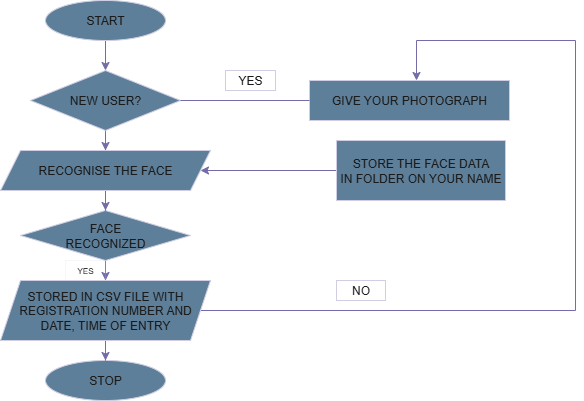

The diagram above was exported from draw.io. Its source (the exported page's mxGraphModel, read from the mxfile embedded in the PNG):
<mxGraphModel dx="786" dy="459" grid="1" gridSize="10" guides="1" tooltips="1" connect="1" arrows="1" fold="1" page="1" pageScale="1" pageWidth="827" pageHeight="1169" background="light-dark(#FFFFFF,#000066)" math="0" shadow="0">
  <root>
    <mxCell id="0" />
    <mxCell id="1" parent="0" />
    <mxCell id="D5vIC9U0o88T-UNkB617-9" value="" style="edgeStyle=orthogonalEdgeStyle;rounded=0;orthogonalLoop=1;jettySize=auto;html=1;labelBackgroundColor=none;strokeColor=#736CA8;fontColor=default;" edge="1" parent="1" source="D5vIC9U0o88T-UNkB617-1" target="D5vIC9U0o88T-UNkB617-3">
      <mxGeometry relative="1" as="geometry" />
    </mxCell>
    <mxCell id="D5vIC9U0o88T-UNkB617-1" value="START" style="ellipse;whiteSpace=wrap;html=1;fillColor=#5D7F99;labelBackgroundColor=none;strokeColor=#D0CEE2;fontColor=#1A1A1A;" vertex="1" parent="1">
      <mxGeometry x="150" y="40" width="120" height="40" as="geometry" />
    </mxCell>
    <mxCell id="D5vIC9U0o88T-UNkB617-2" value="STOP" style="ellipse;whiteSpace=wrap;html=1;fillColor=#5D7F99;labelBackgroundColor=none;strokeColor=#D0CEE2;fontColor=#1A1A1A;" vertex="1" parent="1">
      <mxGeometry x="150" y="400" width="120" height="40" as="geometry" />
    </mxCell>
    <mxCell id="D5vIC9U0o88T-UNkB617-11" value="" style="edgeStyle=orthogonalEdgeStyle;rounded=0;orthogonalLoop=1;jettySize=auto;html=1;labelBackgroundColor=none;strokeColor=#736CA8;fontColor=default;" edge="1" parent="1" source="D5vIC9U0o88T-UNkB617-3" target="D5vIC9U0o88T-UNkB617-5">
      <mxGeometry relative="1" as="geometry" />
    </mxCell>
    <mxCell id="D5vIC9U0o88T-UNkB617-3" value="NEW USER?" style="rhombus;whiteSpace=wrap;html=1;fillColor=#5D7F99;labelBackgroundColor=none;strokeColor=#D0CEE2;fontColor=#1A1A1A;" vertex="1" parent="1">
      <mxGeometry x="135" y="110" width="150" height="60" as="geometry" />
    </mxCell>
    <mxCell id="D5vIC9U0o88T-UNkB617-13" value="" style="edgeStyle=orthogonalEdgeStyle;rounded=0;orthogonalLoop=1;jettySize=auto;html=1;labelBackgroundColor=none;strokeColor=#736CA8;fontColor=default;" edge="1" parent="1" source="D5vIC9U0o88T-UNkB617-4" target="D5vIC9U0o88T-UNkB617-6">
      <mxGeometry relative="1" as="geometry" />
    </mxCell>
    <mxCell id="D5vIC9U0o88T-UNkB617-4" value="FACE&lt;div&gt;RECOGNIZED&lt;/div&gt;" style="rhombus;whiteSpace=wrap;html=1;fillColor=#5D7F99;labelBackgroundColor=none;strokeColor=#D0CEE2;fontColor=#1A1A1A;" vertex="1" parent="1">
      <mxGeometry x="125" y="250" width="170" height="50" as="geometry" />
    </mxCell>
    <mxCell id="D5vIC9U0o88T-UNkB617-12" value="" style="edgeStyle=orthogonalEdgeStyle;rounded=0;orthogonalLoop=1;jettySize=auto;html=1;labelBackgroundColor=none;strokeColor=#736CA8;fontColor=default;" edge="1" parent="1" source="D5vIC9U0o88T-UNkB617-5" target="D5vIC9U0o88T-UNkB617-4">
      <mxGeometry relative="1" as="geometry" />
    </mxCell>
    <mxCell id="D5vIC9U0o88T-UNkB617-5" value="RECOGNISE THE FACE" style="shape=parallelogram;perimeter=parallelogramPerimeter;whiteSpace=wrap;html=1;fixedSize=1;fillColor=#5D7F99;labelBackgroundColor=none;strokeColor=#D0CEE2;fontColor=#1A1A1A;" vertex="1" parent="1">
      <mxGeometry x="105" y="190" width="210" height="40" as="geometry" />
    </mxCell>
    <mxCell id="D5vIC9U0o88T-UNkB617-14" value="" style="edgeStyle=orthogonalEdgeStyle;rounded=0;orthogonalLoop=1;jettySize=auto;html=1;labelBackgroundColor=none;strokeColor=#736CA8;fontColor=default;" edge="1" parent="1" source="D5vIC9U0o88T-UNkB617-6" target="D5vIC9U0o88T-UNkB617-2">
      <mxGeometry relative="1" as="geometry" />
    </mxCell>
    <mxCell id="D5vIC9U0o88T-UNkB617-21" value="" style="edgeStyle=orthogonalEdgeStyle;rounded=0;orthogonalLoop=1;jettySize=auto;html=1;labelBackgroundColor=none;strokeColor=#736CA8;fontColor=default;" edge="1" parent="1" source="D5vIC9U0o88T-UNkB617-6">
      <mxGeometry relative="1" as="geometry">
        <mxPoint x="521" y="120" as="targetPoint" />
        <Array as="points">
          <mxPoint x="680" y="350" />
          <mxPoint x="680" y="80" />
          <mxPoint x="521" y="80" />
        </Array>
      </mxGeometry>
    </mxCell>
    <mxCell id="D5vIC9U0o88T-UNkB617-6" value="STORED IN CSV FILE WITH&lt;div&gt;REGISTRATION NUMBER AND&lt;/div&gt;&lt;div&gt;DATE, TIME OF ENTRY&lt;/div&gt;" style="shape=parallelogram;perimeter=parallelogramPerimeter;whiteSpace=wrap;html=1;fixedSize=1;fillColor=#5D7F99;labelBackgroundColor=none;strokeColor=#D0CEE2;fontColor=#1A1A1A;" vertex="1" parent="1">
      <mxGeometry x="105" y="320" width="210" height="60" as="geometry" />
    </mxCell>
    <mxCell id="D5vIC9U0o88T-UNkB617-7" value="GIVE YOUR PHOTOGRAPH" style="rounded=0;whiteSpace=wrap;html=1;fillColor=#5D7F99;labelBackgroundColor=none;strokeColor=#D0CEE2;fontColor=#1A1A1A;" vertex="1" parent="1">
      <mxGeometry x="414" y="120" width="200" height="40" as="geometry" />
    </mxCell>
    <mxCell id="D5vIC9U0o88T-UNkB617-18" value="" style="edgeStyle=orthogonalEdgeStyle;rounded=0;orthogonalLoop=1;jettySize=auto;html=1;entryX=1;entryY=0.5;entryDx=0;entryDy=0;labelBackgroundColor=none;strokeColor=#736CA8;fontColor=default;" edge="1" parent="1" source="D5vIC9U0o88T-UNkB617-8" target="D5vIC9U0o88T-UNkB617-5">
      <mxGeometry relative="1" as="geometry">
        <mxPoint x="316.5" y="210" as="targetPoint" />
      </mxGeometry>
    </mxCell>
    <mxCell id="D5vIC9U0o88T-UNkB617-8" value="STORE THE FACE DATA&lt;div&gt;IN FOLDER ON YOUR NAME&lt;/div&gt;" style="rounded=0;whiteSpace=wrap;html=1;fillColor=#5D7F99;labelBackgroundColor=none;strokeColor=#D0CEE2;fontColor=#1A1A1A;" vertex="1" parent="1">
      <mxGeometry x="441" y="180" width="169" height="60" as="geometry" />
    </mxCell>
    <mxCell id="D5vIC9U0o88T-UNkB617-19" value="" style="endArrow=none;html=1;rounded=0;exitX=1;exitY=0.5;exitDx=0;exitDy=0;entryX=0;entryY=0.5;entryDx=0;entryDy=0;labelBackgroundColor=none;strokeColor=#736CA8;fontColor=default;" edge="1" parent="1" source="D5vIC9U0o88T-UNkB617-3" target="D5vIC9U0o88T-UNkB617-7">
      <mxGeometry width="50" height="50" relative="1" as="geometry">
        <mxPoint x="360" y="190" as="sourcePoint" />
        <mxPoint x="410" y="140" as="targetPoint" />
      </mxGeometry>
    </mxCell>
    <mxCell id="D5vIC9U0o88T-UNkB617-22" value="YES" style="text;html=1;align=center;verticalAlign=middle;whiteSpace=wrap;rounded=0;labelBackgroundColor=none;strokeColor=#D0CEE2;fontColor=#1A1A1A;" vertex="1" parent="1">
      <mxGeometry x="330" y="110" width="50" height="20" as="geometry" />
    </mxCell>
    <mxCell id="D5vIC9U0o88T-UNkB617-23" value="NO" style="text;html=1;align=center;verticalAlign=middle;whiteSpace=wrap;rounded=0;labelBackgroundColor=none;strokeColor=#D0CEE2;fontColor=#1A1A1A;" vertex="1" parent="1">
      <mxGeometry x="441" y="320" width="49" height="20" as="geometry" />
    </mxCell>
    <mxCell id="D5vIC9U0o88T-UNkB617-24" value="YES" style="text;html=1;align=center;verticalAlign=middle;whiteSpace=wrap;rounded=0;strokeWidth=0;fontSize=8;labelBackgroundColor=none;strokeColor=#D0CEE2;fontColor=#1A1A1A;" vertex="1" parent="1">
      <mxGeometry x="170" y="300" width="40" height="20" as="geometry" />
    </mxCell>
  </root>
</mxGraphModel>